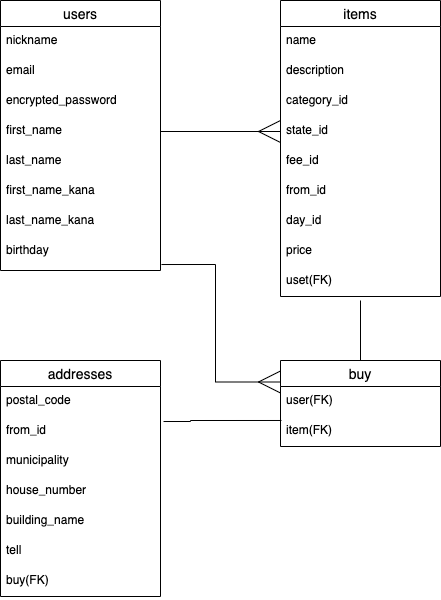

The diagram above was exported from draw.io. Its source (the exported page's mxGraphModel, read from the mxfile embedded in the PNG):
<mxGraphModel dx="728" dy="573" grid="1" gridSize="10" guides="1" tooltips="1" connect="1" arrows="1" fold="1" page="1" pageScale="1" pageWidth="850" pageHeight="1100" math="0" shadow="0">
  <root>
    <mxCell id="0" />
    <mxCell id="1" parent="0" />
    <mxCell id="2" value="users" style="swimlane;fontStyle=0;childLayout=stackLayout;horizontal=1;startSize=26;horizontalStack=0;resizeParent=1;resizeParentMax=0;resizeLast=0;collapsible=1;marginBottom=0;align=center;fontSize=14;" vertex="1" parent="1">
      <mxGeometry x="120" y="40" width="160" height="270" as="geometry" />
    </mxCell>
    <mxCell id="3" value="nickname" style="text;strokeColor=none;fillColor=none;spacingLeft=4;spacingRight=4;overflow=hidden;rotatable=0;points=[[0,0.5],[1,0.5]];portConstraint=eastwest;fontSize=12;" vertex="1" parent="2">
      <mxGeometry y="26" width="160" height="30" as="geometry" />
    </mxCell>
    <mxCell id="4" value="email" style="text;strokeColor=none;fillColor=none;spacingLeft=4;spacingRight=4;overflow=hidden;rotatable=0;points=[[0,0.5],[1,0.5]];portConstraint=eastwest;fontSize=12;" vertex="1" parent="2">
      <mxGeometry y="56" width="160" height="30" as="geometry" />
    </mxCell>
    <mxCell id="5" value="encrypted_password" style="text;strokeColor=none;fillColor=none;spacingLeft=4;spacingRight=4;overflow=hidden;rotatable=0;points=[[0,0.5],[1,0.5]];portConstraint=eastwest;fontSize=12;" vertex="1" parent="2">
      <mxGeometry y="86" width="160" height="30" as="geometry" />
    </mxCell>
    <mxCell id="6" value="first_name" style="text;strokeColor=none;fillColor=none;spacingLeft=4;spacingRight=4;overflow=hidden;rotatable=0;points=[[0,0.5],[1,0.5]];portConstraint=eastwest;fontSize=12;" vertex="1" parent="2">
      <mxGeometry y="116" width="160" height="30" as="geometry" />
    </mxCell>
    <mxCell id="7" value="last_name" style="text;strokeColor=none;fillColor=none;spacingLeft=4;spacingRight=4;overflow=hidden;rotatable=0;points=[[0,0.5],[1,0.5]];portConstraint=eastwest;fontSize=12;" vertex="1" parent="2">
      <mxGeometry y="146" width="160" height="30" as="geometry" />
    </mxCell>
    <mxCell id="8" value="first_name_kana" style="text;strokeColor=none;fillColor=none;spacingLeft=4;spacingRight=4;overflow=hidden;rotatable=0;points=[[0,0.5],[1,0.5]];portConstraint=eastwest;fontSize=12;" vertex="1" parent="2">
      <mxGeometry y="176" width="160" height="30" as="geometry" />
    </mxCell>
    <mxCell id="9" value="last_name_kana" style="text;strokeColor=none;fillColor=none;spacingLeft=4;spacingRight=4;overflow=hidden;rotatable=0;points=[[0,0.5],[1,0.5]];portConstraint=eastwest;fontSize=12;" vertex="1" parent="2">
      <mxGeometry y="206" width="160" height="30" as="geometry" />
    </mxCell>
    <mxCell id="10" value="birthday" style="text;strokeColor=none;fillColor=none;spacingLeft=4;spacingRight=4;overflow=hidden;rotatable=0;points=[[0,0.5],[1,0.5]];portConstraint=eastwest;fontSize=12;" vertex="1" parent="2">
      <mxGeometry y="236" width="160" height="34" as="geometry" />
    </mxCell>
    <mxCell id="12" value="items" style="swimlane;fontStyle=0;childLayout=stackLayout;horizontal=1;startSize=26;horizontalStack=0;resizeParent=1;resizeParentMax=0;resizeLast=0;collapsible=1;marginBottom=0;align=center;fontSize=14;" vertex="1" parent="1">
      <mxGeometry x="400" y="40" width="160" height="296" as="geometry" />
    </mxCell>
    <mxCell id="13" value="name" style="text;strokeColor=none;fillColor=none;spacingLeft=4;spacingRight=4;overflow=hidden;rotatable=0;points=[[0,0.5],[1,0.5]];portConstraint=eastwest;fontSize=12;" vertex="1" parent="12">
      <mxGeometry y="26" width="160" height="30" as="geometry" />
    </mxCell>
    <mxCell id="14" value="description" style="text;strokeColor=none;fillColor=none;spacingLeft=4;spacingRight=4;overflow=hidden;rotatable=0;points=[[0,0.5],[1,0.5]];portConstraint=eastwest;fontSize=12;" vertex="1" parent="12">
      <mxGeometry y="56" width="160" height="30" as="geometry" />
    </mxCell>
    <mxCell id="15" value="category_id" style="text;strokeColor=none;fillColor=none;spacingLeft=4;spacingRight=4;overflow=hidden;rotatable=0;points=[[0,0.5],[1,0.5]];portConstraint=eastwest;fontSize=12;" vertex="1" parent="12">
      <mxGeometry y="86" width="160" height="30" as="geometry" />
    </mxCell>
    <mxCell id="16" value="state_id" style="text;strokeColor=none;fillColor=none;spacingLeft=4;spacingRight=4;overflow=hidden;rotatable=0;points=[[0,0.5],[1,0.5]];portConstraint=eastwest;fontSize=12;" vertex="1" parent="12">
      <mxGeometry y="116" width="160" height="30" as="geometry" />
    </mxCell>
    <mxCell id="17" value="fee_id" style="text;strokeColor=none;fillColor=none;spacingLeft=4;spacingRight=4;overflow=hidden;rotatable=0;points=[[0,0.5],[1,0.5]];portConstraint=eastwest;fontSize=12;" vertex="1" parent="12">
      <mxGeometry y="146" width="160" height="30" as="geometry" />
    </mxCell>
    <mxCell id="18" value="from_id" style="text;strokeColor=none;fillColor=none;spacingLeft=4;spacingRight=4;overflow=hidden;rotatable=0;points=[[0,0.5],[1,0.5]];portConstraint=eastwest;fontSize=12;" vertex="1" parent="12">
      <mxGeometry y="176" width="160" height="30" as="geometry" />
    </mxCell>
    <mxCell id="19" value="day_id" style="text;strokeColor=none;fillColor=none;spacingLeft=4;spacingRight=4;overflow=hidden;rotatable=0;points=[[0,0.5],[1,0.5]];portConstraint=eastwest;fontSize=12;" vertex="1" parent="12">
      <mxGeometry y="206" width="160" height="30" as="geometry" />
    </mxCell>
    <mxCell id="20" value="price" style="text;strokeColor=none;fillColor=none;spacingLeft=4;spacingRight=4;overflow=hidden;rotatable=0;points=[[0,0.5],[1,0.5]];portConstraint=eastwest;fontSize=12;" vertex="1" parent="12">
      <mxGeometry y="236" width="160" height="30" as="geometry" />
    </mxCell>
    <mxCell id="30" value="uset(FK)" style="text;strokeColor=none;fillColor=none;spacingLeft=4;spacingRight=4;overflow=hidden;rotatable=0;points=[[0,0.5],[1,0.5]];portConstraint=eastwest;fontSize=12;" vertex="1" parent="12">
      <mxGeometry y="266" width="160" height="30" as="geometry" />
    </mxCell>
    <mxCell id="21" value="addresses" style="swimlane;fontStyle=0;childLayout=stackLayout;horizontal=1;startSize=26;horizontalStack=0;resizeParent=1;resizeParentMax=0;resizeLast=0;collapsible=1;marginBottom=0;align=center;fontSize=14;" vertex="1" parent="1">
      <mxGeometry x="120" y="400" width="160" height="236" as="geometry" />
    </mxCell>
    <mxCell id="22" value="postal_code" style="text;strokeColor=none;fillColor=none;spacingLeft=4;spacingRight=4;overflow=hidden;rotatable=0;points=[[0,0.5],[1,0.5]];portConstraint=eastwest;fontSize=12;" vertex="1" parent="21">
      <mxGeometry y="26" width="160" height="30" as="geometry" />
    </mxCell>
    <mxCell id="23" value="from_id" style="text;strokeColor=none;fillColor=none;spacingLeft=4;spacingRight=4;overflow=hidden;rotatable=0;points=[[0,0.5],[1,0.5]];portConstraint=eastwest;fontSize=12;" vertex="1" parent="21">
      <mxGeometry y="56" width="160" height="30" as="geometry" />
    </mxCell>
    <mxCell id="24" value="municipality" style="text;strokeColor=none;fillColor=none;spacingLeft=4;spacingRight=4;overflow=hidden;rotatable=0;points=[[0,0.5],[1,0.5]];portConstraint=eastwest;fontSize=12;" vertex="1" parent="21">
      <mxGeometry y="86" width="160" height="30" as="geometry" />
    </mxCell>
    <mxCell id="25" value="house_number" style="text;strokeColor=none;fillColor=none;spacingLeft=4;spacingRight=4;overflow=hidden;rotatable=0;points=[[0,0.5],[1,0.5]];portConstraint=eastwest;fontSize=12;" vertex="1" parent="21">
      <mxGeometry y="116" width="160" height="30" as="geometry" />
    </mxCell>
    <mxCell id="26" value="building_name" style="text;strokeColor=none;fillColor=none;spacingLeft=4;spacingRight=4;overflow=hidden;rotatable=0;points=[[0,0.5],[1,0.5]];portConstraint=eastwest;fontSize=12;" vertex="1" parent="21">
      <mxGeometry y="146" width="160" height="30" as="geometry" />
    </mxCell>
    <mxCell id="27" value="tell" style="text;strokeColor=none;fillColor=none;spacingLeft=4;spacingRight=4;overflow=hidden;rotatable=0;points=[[0,0.5],[1,0.5]];portConstraint=eastwest;fontSize=12;" vertex="1" parent="21">
      <mxGeometry y="176" width="160" height="30" as="geometry" />
    </mxCell>
    <mxCell id="28" value="buy(FK)" style="text;strokeColor=none;fillColor=none;spacingLeft=4;spacingRight=4;overflow=hidden;rotatable=0;points=[[0,0.5],[1,0.5]];portConstraint=eastwest;fontSize=12;" vertex="1" parent="21">
      <mxGeometry y="206" width="160" height="30" as="geometry" />
    </mxCell>
    <mxCell id="38" style="edgeStyle=orthogonalEdgeStyle;rounded=0;orthogonalLoop=1;jettySize=auto;html=1;exitX=0.5;exitY=0;exitDx=0;exitDy=0;endArrow=none;endFill=0;endSize=14;" edge="1" parent="1" source="31">
      <mxGeometry relative="1" as="geometry">
        <mxPoint x="480" y="340" as="targetPoint" />
      </mxGeometry>
    </mxCell>
    <mxCell id="31" value="buy" style="swimlane;fontStyle=0;childLayout=stackLayout;horizontal=1;startSize=26;horizontalStack=0;resizeParent=1;resizeParentMax=0;resizeLast=0;collapsible=1;marginBottom=0;align=center;fontSize=14;" vertex="1" parent="1">
      <mxGeometry x="400" y="400" width="160" height="86" as="geometry" />
    </mxCell>
    <mxCell id="32" value="user(FK)" style="text;strokeColor=none;fillColor=none;spacingLeft=4;spacingRight=4;overflow=hidden;rotatable=0;points=[[0,0.5],[1,0.5]];portConstraint=eastwest;fontSize=12;" vertex="1" parent="31">
      <mxGeometry y="26" width="160" height="30" as="geometry" />
    </mxCell>
    <mxCell id="33" value="item(FK)" style="text;strokeColor=none;fillColor=none;spacingLeft=4;spacingRight=4;overflow=hidden;rotatable=0;points=[[0,0.5],[1,0.5]];portConstraint=eastwest;fontSize=12;" vertex="1" parent="31">
      <mxGeometry y="56" width="160" height="30" as="geometry" />
    </mxCell>
    <mxCell id="36" style="edgeStyle=orthogonalEdgeStyle;rounded=0;orthogonalLoop=1;jettySize=auto;html=1;exitX=1;exitY=0.5;exitDx=0;exitDy=0;entryX=0;entryY=0.5;entryDx=0;entryDy=0;endArrow=ERmany;endFill=0;endSize=20;" edge="1" parent="1" source="6" target="16">
      <mxGeometry relative="1" as="geometry" />
    </mxCell>
    <mxCell id="39" style="edgeStyle=orthogonalEdgeStyle;rounded=0;orthogonalLoop=1;jettySize=auto;html=1;exitX=1.019;exitY=1.167;exitDx=0;exitDy=0;endArrow=none;endFill=0;endSize=14;exitPerimeter=0;entryX=0.006;entryY=0.133;entryDx=0;entryDy=0;entryPerimeter=0;" edge="1" parent="1" source="22" target="33">
      <mxGeometry relative="1" as="geometry">
        <mxPoint x="310" y="370" as="targetPoint" />
        <mxPoint x="310" y="430" as="sourcePoint" />
        <Array as="points">
          <mxPoint x="310" y="461" />
          <mxPoint x="310" y="460" />
        </Array>
      </mxGeometry>
    </mxCell>
    <mxCell id="40" style="edgeStyle=orthogonalEdgeStyle;rounded=0;orthogonalLoop=1;jettySize=auto;html=1;exitX=1.006;exitY=0.824;exitDx=0;exitDy=0;entryX=0;entryY=0.25;entryDx=0;entryDy=0;endArrow=ERmany;endFill=0;endSize=20;exitPerimeter=0;" edge="1" parent="1" source="10" target="31">
      <mxGeometry relative="1" as="geometry">
        <mxPoint x="300" y="270" as="sourcePoint" />
        <mxPoint x="420" y="270" as="targetPoint" />
      </mxGeometry>
    </mxCell>
  </root>
</mxGraphModel>